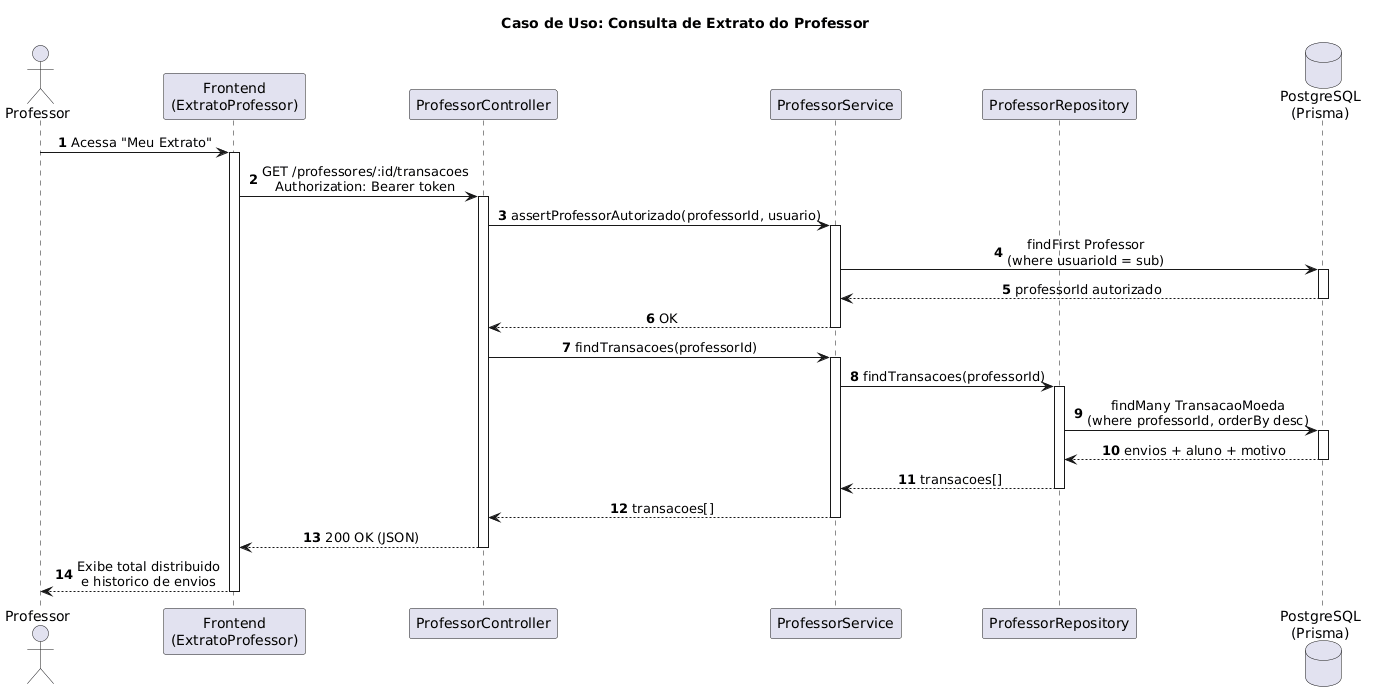

The diagram above was rendered by PlantUML. Its source (embedded in the PNG):
@startuml
title Caso de Uso: Consulta de Extrato do Professor

skinparam responseMessageBelowArrow true
skinparam sequenceMessageAlign center

autonumber

actor Professor as prof
participant "Frontend\n(ExtratoProfessor)" as fe
participant "ProfessorController" as ctrl
participant "ProfessorService" as svc
participant "ProfessorRepository" as repo
database "PostgreSQL\n(Prisma)" as db

prof -> fe: Acessa "Meu Extrato"
activate fe

fe -> ctrl: GET /professores/:id/transacoes\nAuthorization: Bearer token
activate ctrl

ctrl -> svc: assertProfessorAutorizado(professorId, usuario)
activate svc

svc -> db: findFirst Professor\n(where usuarioId = sub)
activate db
db --> svc: professorId autorizado
deactivate db

svc --> ctrl: OK
deactivate svc

ctrl -> svc: findTransacoes(professorId)
activate svc

svc -> repo: findTransacoes(professorId)
activate repo

repo -> db: findMany TransacaoMoeda\n(where professorId, orderBy desc)
activate db
db --> repo: envios + aluno + motivo
deactivate db

repo --> svc: transacoes[]
deactivate repo

svc --> ctrl: transacoes[]
deactivate svc

ctrl --> fe: 200 OK (JSON)
deactivate ctrl

fe --> prof: Exibe total distribuido\ne historico de envios
deactivate fe
@enduml